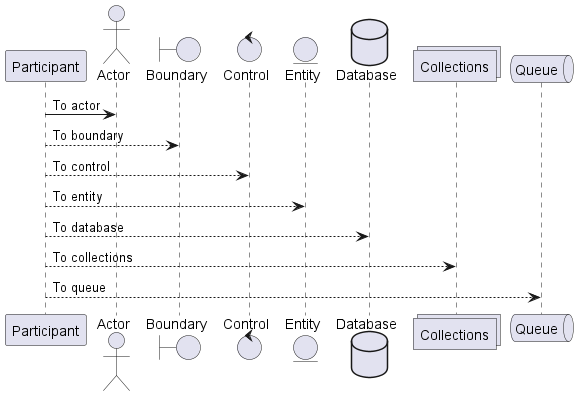

The diagram above was rendered by PlantUML. Its source (embedded in the PNG):
@startuml

participant Participant as Foo
actor Actor as Foo1
boundary Boundary as Foo2
control Control as Foo3
entity Entity as Foo4
database Database as Foo5
collections Collections as Foo6
queue Queue as Foo7

Foo -> Foo1: To actor
Foo --> Foo2: To boundary
Foo --> Foo3: To control
Foo --> Foo4: To entity
Foo --> Foo5: To database
Foo --> Foo6: To collections
Foo --> Foo7: To queue

@enduml